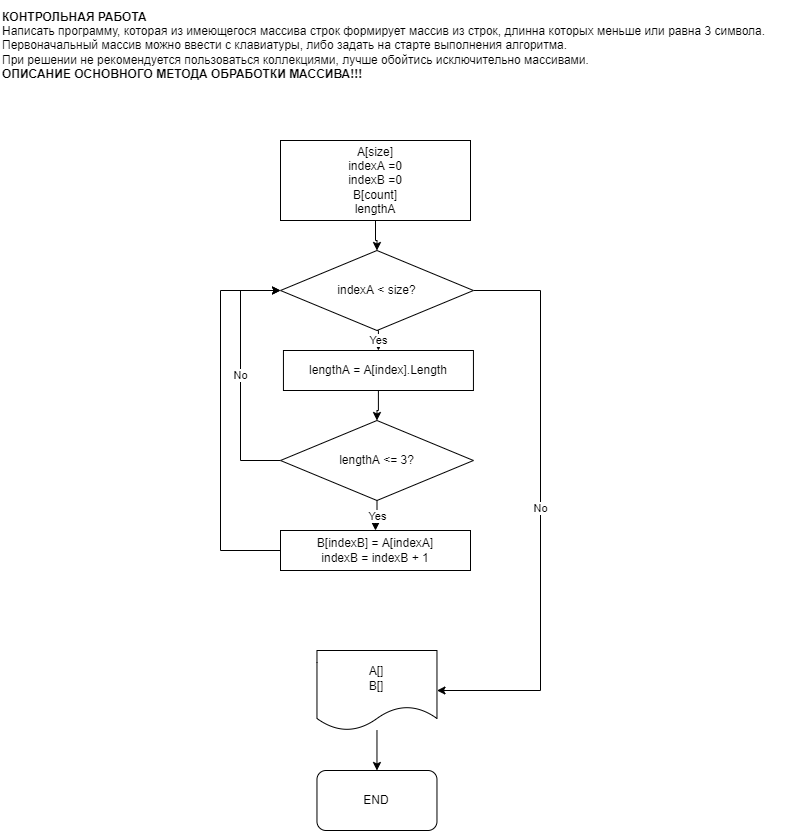

The diagram above was exported from draw.io. Its source (the exported page's mxGraphModel, read from the mxfile embedded in the PNG):
<mxGraphModel dx="1118" dy="383" grid="1" gridSize="10" guides="1" tooltips="1" connect="1" arrows="1" fold="1" page="1" pageScale="1" pageWidth="827" pageHeight="1169" math="0" shadow="0">
  <root>
    <mxCell id="7P65cK6dflpvWzcgDeRt-0" />
    <mxCell id="7P65cK6dflpvWzcgDeRt-1" parent="7P65cK6dflpvWzcgDeRt-0" />
    <mxCell id="7P65cK6dflpvWzcgDeRt-27" value="&lt;div&gt;&lt;b&gt;КОНТРОЛЬНАЯ РАБОТА&lt;/b&gt;&lt;/div&gt;&lt;div&gt;&lt;div style=&quot;&quot;&gt;Написать программу, которая из имеющегося массива строк формирует массив из строк, длинна которых меньше или равна 3 символа.&amp;nbsp;&lt;/div&gt;&lt;div style=&quot;&quot;&gt;Первоначальный массив можно ввести с клавиатуры, либо задать на старте выполнения алгоритма.&lt;/div&gt;&lt;div style=&quot;&quot;&gt;При решении не рекомендуется пользоваться коллекциями, лучше обойтись исключительно массивами.&lt;/div&gt;&lt;/div&gt;&lt;div style=&quot;&quot;&gt;&lt;b&gt;ОПИСАНИЕ ОСНОВНОГО МЕТОДА ОБРАБОТКИ МАССИВА!!!&lt;/b&gt;&lt;/div&gt;" style="text;html=1;align=left;verticalAlign=middle;resizable=0;points=[];autosize=1;strokeColor=none;fillColor=none;" parent="7P65cK6dflpvWzcgDeRt-1" vertex="1">
      <mxGeometry x="30" y="40" width="790" height="90" as="geometry" />
    </mxCell>
    <mxCell id="DczAEE5vGnYA-KQz-17a-39" style="edgeStyle=orthogonalEdgeStyle;rounded=0;orthogonalLoop=1;jettySize=auto;html=1;entryX=0.5;entryY=0;entryDx=0;entryDy=0;" parent="7P65cK6dflpvWzcgDeRt-1" source="DczAEE5vGnYA-KQz-17a-29" target="DczAEE5vGnYA-KQz-17a-30" edge="1">
      <mxGeometry relative="1" as="geometry" />
    </mxCell>
    <mxCell id="DczAEE5vGnYA-KQz-17a-29" value="A[size]&lt;br&gt;indexA =0&lt;br&gt;indexB =0&lt;br&gt;B[count]&lt;br&gt;lengthA" style="rounded=0;whiteSpace=wrap;html=1;" parent="7P65cK6dflpvWzcgDeRt-1" vertex="1">
      <mxGeometry x="310" y="180" width="190" height="80" as="geometry" />
    </mxCell>
    <mxCell id="DczAEE5vGnYA-KQz-17a-37" value="Yes" style="edgeStyle=orthogonalEdgeStyle;rounded=0;orthogonalLoop=1;jettySize=auto;html=1;exitX=0.5;exitY=1;exitDx=0;exitDy=0;entryX=0.5;entryY=0;entryDx=0;entryDy=0;" parent="7P65cK6dflpvWzcgDeRt-1" source="DczAEE5vGnYA-KQz-17a-30" target="DczAEE5vGnYA-KQz-17a-32" edge="1">
      <mxGeometry relative="1" as="geometry" />
    </mxCell>
    <mxCell id="DczAEE5vGnYA-KQz-17a-42" value="No" style="edgeStyle=orthogonalEdgeStyle;rounded=0;orthogonalLoop=1;jettySize=auto;html=1;entryX=1;entryY=0.5;entryDx=0;entryDy=0;" parent="7P65cK6dflpvWzcgDeRt-1" source="DczAEE5vGnYA-KQz-17a-30" target="DczAEE5vGnYA-KQz-17a-40" edge="1">
      <mxGeometry relative="1" as="geometry">
        <Array as="points">
          <mxPoint x="570" y="330" />
          <mxPoint x="570" y="730" />
        </Array>
      </mxGeometry>
    </mxCell>
    <mxCell id="DczAEE5vGnYA-KQz-17a-30" value="indexA &amp;lt; size?" style="rhombus;whiteSpace=wrap;html=1;" parent="7P65cK6dflpvWzcgDeRt-1" vertex="1">
      <mxGeometry x="310" y="290" width="192.94" height="80" as="geometry" />
    </mxCell>
    <mxCell id="DczAEE5vGnYA-KQz-17a-35" value="Yes" style="edgeStyle=orthogonalEdgeStyle;rounded=0;orthogonalLoop=1;jettySize=auto;html=1;entryX=0.5;entryY=0;entryDx=0;entryDy=0;" parent="7P65cK6dflpvWzcgDeRt-1" source="DczAEE5vGnYA-KQz-17a-31" target="DczAEE5vGnYA-KQz-17a-33" edge="1">
      <mxGeometry relative="1" as="geometry" />
    </mxCell>
    <mxCell id="DczAEE5vGnYA-KQz-17a-36" value="No" style="edgeStyle=orthogonalEdgeStyle;rounded=0;orthogonalLoop=1;jettySize=auto;html=1;" parent="7P65cK6dflpvWzcgDeRt-1" source="DczAEE5vGnYA-KQz-17a-31" edge="1">
      <mxGeometry relative="1" as="geometry">
        <mxPoint x="310" y="330" as="targetPoint" />
        <Array as="points">
          <mxPoint x="270" y="500" />
          <mxPoint x="270" y="330" />
        </Array>
      </mxGeometry>
    </mxCell>
    <mxCell id="DczAEE5vGnYA-KQz-17a-31" value="lengthA &amp;lt;= 3?" style="rhombus;whiteSpace=wrap;html=1;" parent="7P65cK6dflpvWzcgDeRt-1" vertex="1">
      <mxGeometry x="310" y="460" width="192.94" height="80" as="geometry" />
    </mxCell>
    <mxCell id="DczAEE5vGnYA-KQz-17a-38" style="edgeStyle=orthogonalEdgeStyle;rounded=0;orthogonalLoop=1;jettySize=auto;html=1;entryX=0.5;entryY=0;entryDx=0;entryDy=0;" parent="7P65cK6dflpvWzcgDeRt-1" source="DczAEE5vGnYA-KQz-17a-32" target="DczAEE5vGnYA-KQz-17a-31" edge="1">
      <mxGeometry relative="1" as="geometry" />
    </mxCell>
    <mxCell id="DczAEE5vGnYA-KQz-17a-32" value="lengthA = A[index].Length" style="rounded=0;whiteSpace=wrap;html=1;" parent="7P65cK6dflpvWzcgDeRt-1" vertex="1">
      <mxGeometry x="312.94000000000005" y="390" width="190" height="40" as="geometry" />
    </mxCell>
    <mxCell id="DczAEE5vGnYA-KQz-17a-34" style="edgeStyle=orthogonalEdgeStyle;rounded=0;orthogonalLoop=1;jettySize=auto;html=1;entryX=0;entryY=0.5;entryDx=0;entryDy=0;" parent="7P65cK6dflpvWzcgDeRt-1" source="DczAEE5vGnYA-KQz-17a-33" target="DczAEE5vGnYA-KQz-17a-30" edge="1">
      <mxGeometry relative="1" as="geometry">
        <Array as="points">
          <mxPoint x="250" y="590" />
          <mxPoint x="250" y="330" />
        </Array>
      </mxGeometry>
    </mxCell>
    <mxCell id="DczAEE5vGnYA-KQz-17a-33" value="B[indexB] = A[indexA]&lt;br&gt;indexB = indexB + 1" style="rounded=0;whiteSpace=wrap;html=1;" parent="7P65cK6dflpvWzcgDeRt-1" vertex="1">
      <mxGeometry x="310.00000000000006" y="570" width="190" height="40" as="geometry" />
    </mxCell>
    <mxCell id="DczAEE5vGnYA-KQz-17a-43" style="edgeStyle=orthogonalEdgeStyle;rounded=0;orthogonalLoop=1;jettySize=auto;html=1;entryX=0.5;entryY=0;entryDx=0;entryDy=0;" parent="7P65cK6dflpvWzcgDeRt-1" source="DczAEE5vGnYA-KQz-17a-40" target="DczAEE5vGnYA-KQz-17a-41" edge="1">
      <mxGeometry relative="1" as="geometry" />
    </mxCell>
    <mxCell id="DczAEE5vGnYA-KQz-17a-40" value="A[]&lt;br&gt;B[]" style="shape=document;whiteSpace=wrap;html=1;boundedLbl=1;" parent="7P65cK6dflpvWzcgDeRt-1" vertex="1">
      <mxGeometry x="346.47" y="690" width="120" height="80" as="geometry" />
    </mxCell>
    <mxCell id="DczAEE5vGnYA-KQz-17a-41" value="END" style="rounded=1;whiteSpace=wrap;html=1;" parent="7P65cK6dflpvWzcgDeRt-1" vertex="1">
      <mxGeometry x="346.47" y="810" width="120" height="60" as="geometry" />
    </mxCell>
  </root>
</mxGraphModel>